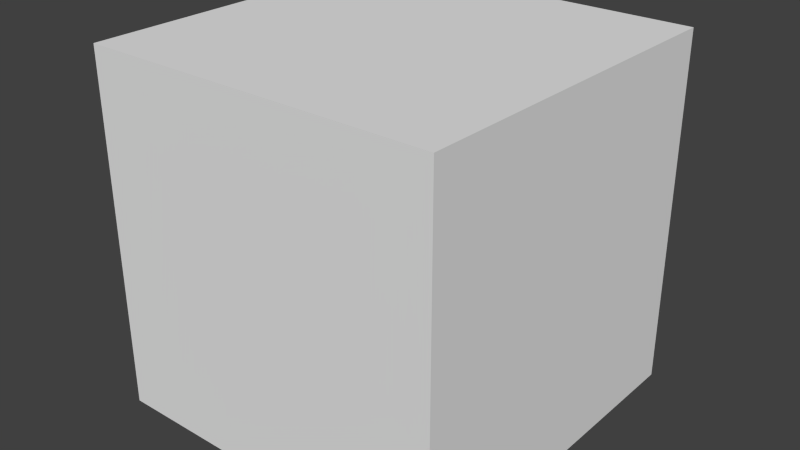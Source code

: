 # Source: Prototype1.blend  (saved by Blender 2.72.0; exported with 4.5.12 LTS)
import bpy
from mathutils import Matrix  # noqa: F401  (used for matrix-valued properties, if any)

bpy.ops.wm.read_factory_settings(use_empty=True)
scene = bpy.context.scene
scene.name = 'Scene'

# ---- collections
col_collection_1 = bpy.data.collections.new('Collection 1'); scene.collection.children.link(col_collection_1)

# ---- world
world_world = bpy.data.worlds.new('World'); scene.world = world_world
world_world.color = (0.05088, 0.05088, 0.05088)
world_world.use_sun_shadow = False
world_world.sun_shadow_jitter_overblur = 0.0
world_world.cycles.sampling_method = 'MANUAL'
world_world.cycles.sample_map_resolution = 256

# ---- meshes
me_cube = bpy.data.meshes.new('Cube')
me_cube.from_pydata([(1.0, 1.0, -1.0), (1.0, -1.0, -1.0), (-1.0, -1.0, -1.0), (-1.0, 1.0, -1.0), (1.0, 1.0, 1.0), (1.0, -1.0, 1.0), (-1.0, -1.0, 1.0), (-1.0, 1.0, 1.0)], [], [(0, 1, 2, 3), (4, 7, 6, 5), (0, 4, 5, 1), (1, 5, 6, 2), (2, 6, 7, 3), (4, 0, 3, 7)])
me_cube.use_remesh_preserve_volume = False
me_cube.use_remesh_preserve_attributes = False
me_cube.use_mirror_vertex_groups = False
me_cube.update()

# ---- objects
ob_cube = bpy.data.objects.new('Cube', me_cube)
ob_server_empty = bpy.data.objects.new('server_empty', None)

# ---- transforms, parenting, visibility, modifiers, constraints
ob_cube.location = (1.133, -2.638, -1.079)
ob_cube.rotation_euler = (6.279, 6.279, 6.279)
ob_cube.lineart.crease_threshold = 0.0
ob_server_empty.location = (0.0, 0.0, 0.0)
ob_server_empty.empty_image_offset = (0.0, 0.0)
ob_server_empty.lineart.crease_threshold = 0.0

# ---- collection membership
col_collection_1.objects.link(ob_cube)
col_collection_1.objects.link(ob_server_empty)

# ---- scene / render settings (as saved in the file)
scene.frame_start = 1; scene.frame_end = 250; scene.frame_set(59)
scene.render.engine = 'BLENDER_EEVEE_NEXT'
scene.render.image_settings.color_mode = 'RGB'
scene.render.image_settings.compression = 90
scene.render.resolution_percentage = 50
scene.render.dither_intensity = 0.0
scene.render.bake_margin = 2
scene.render.bake_bias = 0.0
scene.cycles.use_denoising = False
scene.cycles.samples = 10
scene.cycles.sampling_pattern = 'TABULATED_SOBOL'
scene.cycles.light_sampling_threshold = 0.0
scene.cycles.use_adaptive_sampling = False
scene.cycles.use_light_tree = False
scene.cycles.blur_glossy = 0.0
scene.cycles.volume_bounces = 1
scene.cycles.pixel_filter_type = 'GAUSSIAN'
scene.cycles.sample_clamp_indirect = 0.0
scene.view_settings.view_transform = 'Standard'
bpy.context.view_layer.update()

# ---- added for rendering (the .blend has no active camera and no usable light): camera, sun
cam_auto = bpy.data.cameras.new('AutoCamera')
cam_auto.lens = 50.0
cam_auto.sensor_width = 36.0
cam_auto.clip_end = 1000.0
ob_auto_camera = bpy.data.objects.new('AutoCamera', cam_auto)
scene.collection.objects.link(ob_auto_camera)
ob_auto_camera.location = (4.36384, -6.51441, 1.50582)
ob_auto_camera.rotation_euler = (1.09748, -7.21219e-08, 0.694738)
scene.camera = ob_auto_camera
light_auto_sun = bpy.data.lights.new('AutoSun', 'SUN')
light_auto_sun.energy = 3.0
light_auto_sun.angle = 0.0523599
ob_auto_sun = bpy.data.objects.new('AutoSun', light_auto_sun)
scene.collection.objects.link(ob_auto_sun)
ob_auto_sun.rotation_euler = (0.872665, 0.174533, 0.523599)
bpy.context.view_layer.update()
